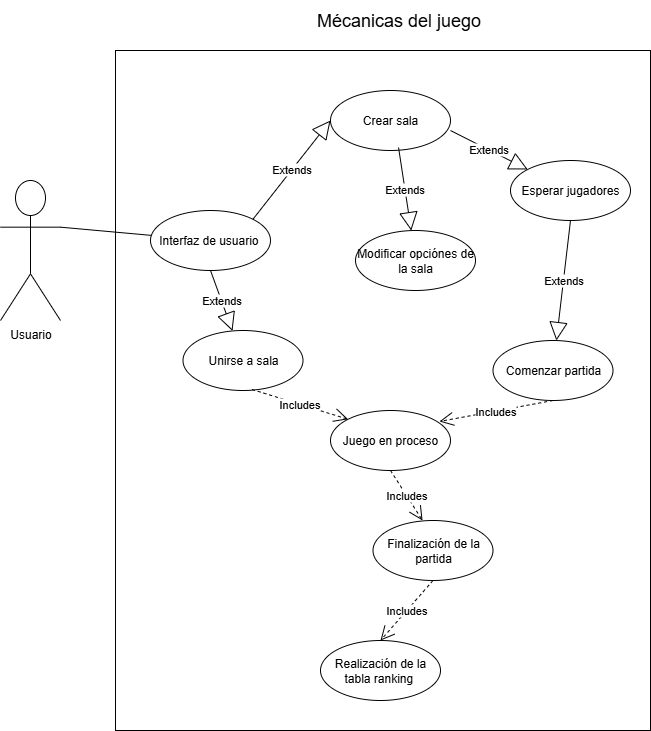

The diagram above was exported from draw.io. Its source (the exported page's mxGraphModel, read from the mxfile embedded in the PNG):
<mxGraphModel dx="1418" dy="786" grid="1" gridSize="10" guides="1" tooltips="1" connect="1" arrows="1" fold="1" page="1" pageScale="1" pageWidth="827" pageHeight="1169" math="0" shadow="0">
  <root>
    <mxCell id="0" />
    <mxCell id="1" parent="0" />
    <mxCell id="jv_4IQEbdNirLPL_WhPw-1" value="&lt;span style=&quot;font-size: 18px;&quot;&gt;Mécanicas del juego&lt;/span&gt;" style="text;html=1;align=center;verticalAlign=middle;resizable=0;points=[];autosize=1;strokeColor=none;fillColor=none;" parent="1" vertex="1">
      <mxGeometry x="422.5" y="160" width="190" height="40" as="geometry" />
    </mxCell>
    <mxCell id="jv_4IQEbdNirLPL_WhPw-2" value="Usuario" style="shape=umlActor;verticalLabelPosition=bottom;verticalAlign=top;html=1;outlineConnect=0;" parent="1" vertex="1">
      <mxGeometry x="120" y="340" width="60" height="140" as="geometry" />
    </mxCell>
    <mxCell id="jv_4IQEbdNirLPL_WhPw-3" value="" style="rounded=0;whiteSpace=wrap;html=1;" parent="1" vertex="1">
      <mxGeometry x="235" y="210" width="535" height="680" as="geometry" />
    </mxCell>
    <mxCell id="jv_4IQEbdNirLPL_WhPw-4" value="Interfaz de usuario&amp;nbsp;" style="ellipse;whiteSpace=wrap;html=1;" parent="1" vertex="1">
      <mxGeometry x="270" y="370" width="120" height="60" as="geometry" />
    </mxCell>
    <mxCell id="jv_4IQEbdNirLPL_WhPw-5" value="" style="endArrow=none;html=1;rounded=0;entryX=1;entryY=0.3333333333333333;entryDx=0;entryDy=0;entryPerimeter=0;" parent="1" source="jv_4IQEbdNirLPL_WhPw-4" target="jv_4IQEbdNirLPL_WhPw-2" edge="1">
      <mxGeometry width="50" height="50" relative="1" as="geometry">
        <mxPoint x="390" y="430" as="sourcePoint" />
        <mxPoint x="440" y="380" as="targetPoint" />
      </mxGeometry>
    </mxCell>
    <mxCell id="jv_4IQEbdNirLPL_WhPw-22" value="Crear sala" style="ellipse;whiteSpace=wrap;html=1;" parent="1" vertex="1">
      <mxGeometry x="450" y="250" width="120" height="60" as="geometry" />
    </mxCell>
    <mxCell id="jv_4IQEbdNirLPL_WhPw-24" value="Unirse a sala" style="ellipse;whiteSpace=wrap;html=1;" parent="1" vertex="1">
      <mxGeometry x="302.5" y="490" width="120" height="60" as="geometry" />
    </mxCell>
    <mxCell id="jv_4IQEbdNirLPL_WhPw-31" value="Esperar jugadores" style="ellipse;whiteSpace=wrap;html=1;" parent="1" vertex="1">
      <mxGeometry x="630" y="320" width="120" height="60" as="geometry" />
    </mxCell>
    <mxCell id="jv_4IQEbdNirLPL_WhPw-34" value="Comenzar partida" style="ellipse;whiteSpace=wrap;html=1;" parent="1" vertex="1">
      <mxGeometry x="612.5" y="500" width="120" height="60" as="geometry" />
    </mxCell>
    <mxCell id="jv_4IQEbdNirLPL_WhPw-36" value="Juego en proceso" style="ellipse;whiteSpace=wrap;html=1;" parent="1" vertex="1">
      <mxGeometry x="450" y="570" width="120" height="60" as="geometry" />
    </mxCell>
    <mxCell id="jv_4IQEbdNirLPL_WhPw-42" value="Finalización de la partida" style="ellipse;whiteSpace=wrap;html=1;" parent="1" vertex="1">
      <mxGeometry x="492.5" y="680" width="120" height="60" as="geometry" />
    </mxCell>
    <mxCell id="jv_4IQEbdNirLPL_WhPw-44" value="Realización de la tabla ranking&amp;nbsp;" style="ellipse;whiteSpace=wrap;html=1;" parent="1" vertex="1">
      <mxGeometry x="440" y="800" width="120" height="60" as="geometry" />
    </mxCell>
    <mxCell id="FBWH0Te1G20-tdJrXScI-1" value="Extends" style="endArrow=block;endSize=16;endFill=0;html=1;rounded=0;exitX=1;exitY=0;exitDx=0;exitDy=0;entryX=0;entryY=0.5;entryDx=0;entryDy=0;" edge="1" parent="1" source="jv_4IQEbdNirLPL_WhPw-4" target="jv_4IQEbdNirLPL_WhPw-22">
      <mxGeometry width="160" relative="1" as="geometry">
        <mxPoint x="330" y="410" as="sourcePoint" />
        <mxPoint x="490" y="410" as="targetPoint" />
      </mxGeometry>
    </mxCell>
    <mxCell id="FBWH0Te1G20-tdJrXScI-3" value="Extends" style="endArrow=block;endSize=16;endFill=0;html=1;rounded=0;exitX=0.5;exitY=1;exitDx=0;exitDy=0;" edge="1" parent="1" source="jv_4IQEbdNirLPL_WhPw-4" target="jv_4IQEbdNirLPL_WhPw-24">
      <mxGeometry width="160" relative="1" as="geometry">
        <mxPoint x="430" y="329" as="sourcePoint" />
        <mxPoint x="508" y="270" as="targetPoint" />
      </mxGeometry>
    </mxCell>
    <mxCell id="FBWH0Te1G20-tdJrXScI-6" value="Includes" style="endArrow=open;endSize=12;dashed=1;html=1;rounded=0;exitX=0.5;exitY=1;exitDx=0;exitDy=0;entryX=0.908;entryY=0.183;entryDx=0;entryDy=0;entryPerimeter=0;" edge="1" parent="1" source="jv_4IQEbdNirLPL_WhPw-34" target="jv_4IQEbdNirLPL_WhPw-36">
      <mxGeometry width="160" relative="1" as="geometry">
        <mxPoint x="650" y="420" as="sourcePoint" />
        <mxPoint x="700" y="464" as="targetPoint" />
      </mxGeometry>
    </mxCell>
    <mxCell id="FBWH0Te1G20-tdJrXScI-7" value="Includes" style="endArrow=open;endSize=12;dashed=1;html=1;rounded=0;exitX=0.575;exitY=0.983;exitDx=0;exitDy=0;entryX=0;entryY=0;entryDx=0;entryDy=0;exitPerimeter=0;" edge="1" parent="1" source="jv_4IQEbdNirLPL_WhPw-24" target="jv_4IQEbdNirLPL_WhPw-36">
      <mxGeometry width="160" relative="1" as="geometry">
        <mxPoint x="537" y="480" as="sourcePoint" />
        <mxPoint x="470" y="521" as="targetPoint" />
      </mxGeometry>
    </mxCell>
    <mxCell id="FBWH0Te1G20-tdJrXScI-8" value="Includes" style="endArrow=open;endSize=12;dashed=1;html=1;rounded=0;exitX=0.5;exitY=1;exitDx=0;exitDy=0;entryX=0.413;entryY=0;entryDx=0;entryDy=0;entryPerimeter=0;" edge="1" parent="1" source="jv_4IQEbdNirLPL_WhPw-36" target="jv_4IQEbdNirLPL_WhPw-42">
      <mxGeometry width="160" relative="1" as="geometry">
        <mxPoint x="667" y="580" as="sourcePoint" />
        <mxPoint x="600" y="621" as="targetPoint" />
      </mxGeometry>
    </mxCell>
    <mxCell id="FBWH0Te1G20-tdJrXScI-9" value="Includes" style="endArrow=open;endSize=12;dashed=1;html=1;rounded=0;exitX=0.5;exitY=1;exitDx=0;exitDy=0;entryX=0.5;entryY=0;entryDx=0;entryDy=0;" edge="1" parent="1" source="jv_4IQEbdNirLPL_WhPw-42" target="jv_4IQEbdNirLPL_WhPw-44">
      <mxGeometry width="160" relative="1" as="geometry">
        <mxPoint x="657" y="580" as="sourcePoint" />
        <mxPoint x="590" y="621" as="targetPoint" />
      </mxGeometry>
    </mxCell>
    <mxCell id="FBWH0Te1G20-tdJrXScI-10" value="Extends" style="endArrow=block;endSize=16;endFill=0;html=1;rounded=0;exitX=0.567;exitY=0.95;exitDx=0;exitDy=0;exitPerimeter=0;" edge="1" parent="1" source="jv_4IQEbdNirLPL_WhPw-22" target="FBWH0Te1G20-tdJrXScI-11">
      <mxGeometry width="160" relative="1" as="geometry">
        <mxPoint x="470" y="449" as="sourcePoint" />
        <mxPoint x="548" y="350" as="targetPoint" />
      </mxGeometry>
    </mxCell>
    <mxCell id="FBWH0Te1G20-tdJrXScI-11" value="Modificar opciónes de la sala" style="ellipse;whiteSpace=wrap;html=1;" vertex="1" parent="1">
      <mxGeometry x="475" y="390" width="120" height="60" as="geometry" />
    </mxCell>
    <mxCell id="FBWH0Te1G20-tdJrXScI-14" value="Extends" style="endArrow=block;endSize=16;endFill=0;html=1;rounded=0;exitX=1;exitY=0.667;exitDx=0;exitDy=0;exitPerimeter=0;" edge="1" parent="1" source="jv_4IQEbdNirLPL_WhPw-22" target="jv_4IQEbdNirLPL_WhPw-31">
      <mxGeometry width="160" relative="1" as="geometry">
        <mxPoint x="600" y="300" as="sourcePoint" />
        <mxPoint x="613" y="383" as="targetPoint" />
      </mxGeometry>
    </mxCell>
    <mxCell id="FBWH0Te1G20-tdJrXScI-15" value="Extends" style="endArrow=block;endSize=16;endFill=0;html=1;rounded=0;exitX=0.5;exitY=1;exitDx=0;exitDy=0;" edge="1" parent="1" source="jv_4IQEbdNirLPL_WhPw-31" target="jv_4IQEbdNirLPL_WhPw-34">
      <mxGeometry width="160" relative="1" as="geometry">
        <mxPoint x="690" y="410" as="sourcePoint" />
        <mxPoint x="767" y="449" as="targetPoint" />
      </mxGeometry>
    </mxCell>
  </root>
</mxGraphModel>